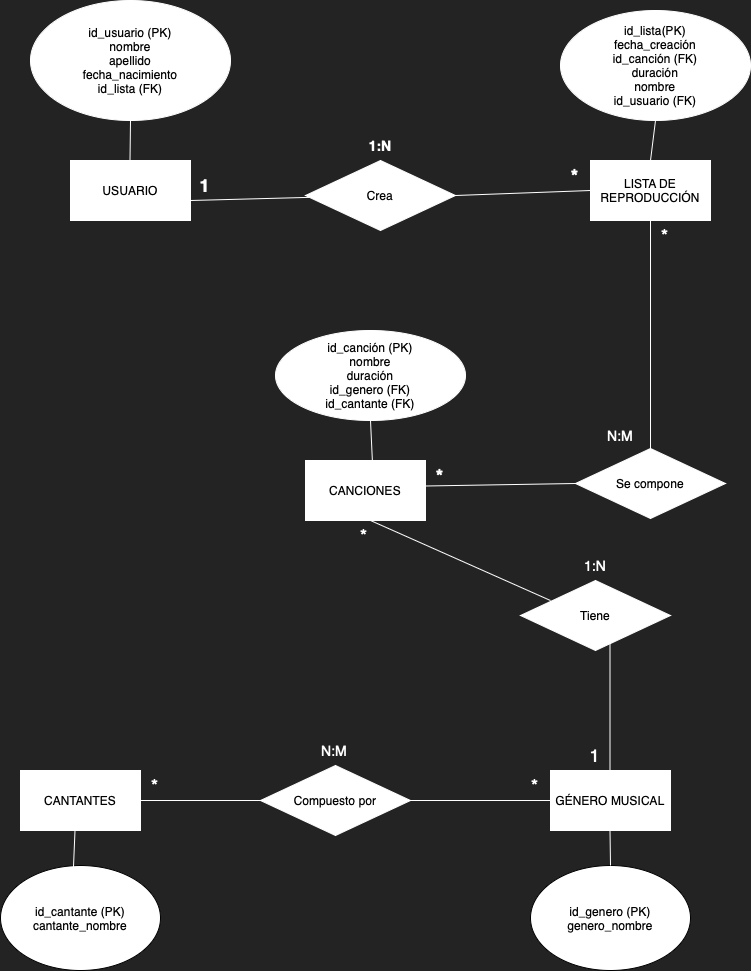

The diagram above was exported from draw.io. Its source (the exported page's mxGraphModel, read from the mxfile embedded in the PNG):
<mxGraphModel dx="1434" dy="827" grid="1" gridSize="10" guides="1" tooltips="1" connect="1" arrows="1" fold="1" page="1" pageScale="1" pageWidth="827" pageHeight="1169" background="#232323" math="0" shadow="0">
  <root>
    <mxCell id="0" />
    <mxCell id="1" parent="0" />
    <mxCell id="XPMkO8T8laH5LZkQFvAF-2" value="USUARIO" style="rounded=0;whiteSpace=wrap;html=1;strokeColor=#FFFFFF;" parent="1" vertex="1">
      <mxGeometry x="120" y="320" width="120" height="60" as="geometry" />
    </mxCell>
    <mxCell id="XPMkO8T8laH5LZkQFvAF-3" value="LISTA DE REPRODUCCIÓN" style="rounded=0;whiteSpace=wrap;html=1;strokeColor=#FFFFFF;" parent="1" vertex="1">
      <mxGeometry x="640" y="320" width="120" height="60" as="geometry" />
    </mxCell>
    <mxCell id="XPMkO8T8laH5LZkQFvAF-4" value="CANCIONES" style="rounded=0;whiteSpace=wrap;html=1;strokeColor=#FFFFFF;" parent="1" vertex="1">
      <mxGeometry x="355" y="620" width="120" height="60" as="geometry" />
    </mxCell>
    <mxCell id="XPMkO8T8laH5LZkQFvAF-5" value="CANTANTES" style="rounded=0;whiteSpace=wrap;html=1;strokeColor=#FFFFFF;" parent="1" vertex="1">
      <mxGeometry x="70" y="930" width="120" height="60" as="geometry" />
    </mxCell>
    <mxCell id="XPMkO8T8laH5LZkQFvAF-6" value="GÉNERO MUSICAL" style="rounded=0;whiteSpace=wrap;html=1;strokeColor=#FFFFFF;" parent="1" vertex="1">
      <mxGeometry x="600" y="930" width="120" height="60" as="geometry" />
    </mxCell>
    <mxCell id="XPMkO8T8laH5LZkQFvAF-7" value="id_usuario (PK)&lt;div&gt;nombre&lt;/div&gt;&lt;div&gt;apellido&lt;/div&gt;&lt;div&gt;fecha_nacimiento&lt;/div&gt;&lt;div&gt;id_lista (FK)&lt;/div&gt;" style="ellipse;whiteSpace=wrap;html=1;strokeColor=#FFFFFF;" parent="1" vertex="1">
      <mxGeometry x="80" y="160" width="200" height="120" as="geometry" />
    </mxCell>
    <mxCell id="XPMkO8T8laH5LZkQFvAF-8" value="&lt;div&gt;&lt;br&gt;&lt;/div&gt;id_lista(PK)&lt;div&gt;fecha_creación&lt;/div&gt;&lt;div&gt;id_canción (FK)&lt;/div&gt;&lt;div&gt;duración&lt;/div&gt;&lt;div&gt;nombre&lt;/div&gt;&lt;div&gt;id_usuario (FK)&lt;/div&gt;&lt;div&gt;&lt;br&gt;&lt;/div&gt;" style="ellipse;whiteSpace=wrap;html=1;strokeColor=#FFFFFF;" parent="1" vertex="1">
      <mxGeometry x="610" y="170" width="190" height="110" as="geometry" />
    </mxCell>
    <mxCell id="XPMkO8T8laH5LZkQFvAF-9" value="&lt;div&gt;&lt;br&gt;&lt;/div&gt;&lt;div&gt;&lt;br&gt;&lt;/div&gt;id_canción (PK)&lt;div&gt;nombre&lt;/div&gt;&lt;div&gt;duración&lt;br&gt;&lt;div&gt;id_genero (FK)&lt;/div&gt;&lt;div&gt;id_cantante (FK)&lt;/div&gt;&lt;div&gt;&lt;br&gt;&lt;div&gt;&lt;br&gt;&lt;/div&gt;&lt;/div&gt;&lt;/div&gt;" style="ellipse;whiteSpace=wrap;html=1;strokeColor=#FFFFFF;" parent="1" vertex="1">
      <mxGeometry x="325" y="490" width="190" height="90" as="geometry" />
    </mxCell>
    <mxCell id="XPMkO8T8laH5LZkQFvAF-10" value="id_cantante (PK)&lt;div&gt;cantante_nombre&lt;/div&gt;" style="ellipse;whiteSpace=wrap;html=1;" parent="1" vertex="1">
      <mxGeometry x="50" y="1025" width="160" height="105" as="geometry" />
    </mxCell>
    <mxCell id="XPMkO8T8laH5LZkQFvAF-11" value="id_genero (PK)&lt;div&gt;genero_nombre&lt;/div&gt;" style="ellipse;whiteSpace=wrap;html=1;" parent="1" vertex="1">
      <mxGeometry x="580" y="1025" width="160" height="105" as="geometry" />
    </mxCell>
    <mxCell id="XPMkO8T8laH5LZkQFvAF-15" value="Crea" style="rhombus;whiteSpace=wrap;html=1;strokeColor=#FFFFFF;" parent="1" vertex="1">
      <mxGeometry x="355" y="320" width="150" height="70" as="geometry" />
    </mxCell>
    <mxCell id="XPMkO8T8laH5LZkQFvAF-19" value="" style="endArrow=none;html=1;rounded=0;fillColor=#FFFFFF;strokeColor=#FFFFFF;" parent="1" target="XPMkO8T8laH5LZkQFvAF-15" edge="1">
      <mxGeometry width="50" height="50" relative="1" as="geometry">
        <mxPoint x="240" y="360" as="sourcePoint" />
        <mxPoint x="290" y="310" as="targetPoint" />
      </mxGeometry>
    </mxCell>
    <mxCell id="XPMkO8T8laH5LZkQFvAF-20" value="" style="endArrow=none;html=1;rounded=0;entryX=0;entryY=0.5;entryDx=0;entryDy=0;exitX=1;exitY=0.5;exitDx=0;exitDy=0;fillColor=#FFFFFF;strokeColor=#FFFFFF;" parent="1" source="XPMkO8T8laH5LZkQFvAF-15" target="XPMkO8T8laH5LZkQFvAF-3" edge="1">
      <mxGeometry width="50" height="50" relative="1" as="geometry">
        <mxPoint x="505" y="356.5" as="sourcePoint" />
        <mxPoint x="624" y="353.5" as="targetPoint" />
      </mxGeometry>
    </mxCell>
    <mxCell id="XPMkO8T8laH5LZkQFvAF-21" value="&lt;b&gt;&lt;font style=&quot;font-size: 18px;&quot; color=&quot;#ffffff&quot;&gt;1&lt;/font&gt;&lt;/b&gt;" style="text;html=1;align=center;verticalAlign=middle;whiteSpace=wrap;rounded=0;fillColor=none;" parent="1" vertex="1">
      <mxGeometry x="240" y="330" width="30" height="30" as="geometry" />
    </mxCell>
    <mxCell id="XPMkO8T8laH5LZkQFvAF-22" value="&lt;font color=&quot;#ffffff&quot; style=&quot;font-size: 18px;&quot;&gt;&lt;b&gt;*&lt;/b&gt;&lt;/font&gt;" style="text;html=1;align=center;verticalAlign=middle;whiteSpace=wrap;rounded=0;fillColor=none;" parent="1" vertex="1">
      <mxGeometry x="610" y="320" width="30" height="30" as="geometry" />
    </mxCell>
    <mxCell id="XPMkO8T8laH5LZkQFvAF-23" value="&lt;font color=&quot;#ffffff&quot; style=&quot;font-size: 18px;&quot;&gt;&lt;b&gt;*&lt;/b&gt;&lt;/font&gt;" style="text;html=1;align=center;verticalAlign=middle;whiteSpace=wrap;rounded=0;fillColor=none;" parent="1" vertex="1">
      <mxGeometry x="475" y="620" width="30" height="30" as="geometry" />
    </mxCell>
    <mxCell id="XPMkO8T8laH5LZkQFvAF-24" value="&lt;font color=&quot;#ffffff&quot; style=&quot;font-size: 18px;&quot;&gt;*&lt;/font&gt;" style="text;html=1;align=center;verticalAlign=middle;whiteSpace=wrap;rounded=0;fillColor=none;" parent="1" vertex="1">
      <mxGeometry x="700" y="380" width="30" height="30" as="geometry" />
    </mxCell>
    <mxCell id="XPMkO8T8laH5LZkQFvAF-25" value="&lt;font style=&quot;font-size: 18px;&quot; color=&quot;#ffffff&quot;&gt;&lt;span style=&quot;caret-color: rgb(255, 255, 255);&quot;&gt;*&lt;/span&gt;&lt;/font&gt;" style="text;html=1;align=center;verticalAlign=middle;whiteSpace=wrap;rounded=0;fillColor=none;" parent="1" vertex="1">
      <mxGeometry x="190" y="930" width="30" height="30" as="geometry" />
    </mxCell>
    <mxCell id="XPMkO8T8laH5LZkQFvAF-26" value="&lt;font style=&quot;font-size: 18px;&quot; color=&quot;#ffffff&quot;&gt;1&lt;/font&gt;" style="text;html=1;align=center;verticalAlign=middle;whiteSpace=wrap;rounded=0;fillColor=none;" parent="1" vertex="1">
      <mxGeometry x="630" y="900" width="30" height="30" as="geometry" />
    </mxCell>
    <mxCell id="XPMkO8T8laH5LZkQFvAF-27" value="&lt;font color=&quot;#ffffff&quot; style=&quot;font-size: 18px;&quot;&gt;*&lt;/font&gt;" style="text;html=1;align=center;verticalAlign=middle;whiteSpace=wrap;rounded=0;fillColor=none;" parent="1" vertex="1">
      <mxGeometry x="570" y="930" width="30" height="30" as="geometry" />
    </mxCell>
    <mxCell id="XPMkO8T8laH5LZkQFvAF-28" value="&lt;font color=&quot;#ffffff&quot; style=&quot;font-size: 18px;&quot;&gt;*&lt;/font&gt;" style="text;html=1;align=center;verticalAlign=middle;whiteSpace=wrap;rounded=0;fillColor=none;" parent="1" vertex="1">
      <mxGeometry x="399" y="680" width="30" height="30" as="geometry" />
    </mxCell>
    <mxCell id="XPMkO8T8laH5LZkQFvAF-29" value="" style="endArrow=none;html=1;rounded=0;exitX=0.5;exitY=1;exitDx=0;exitDy=0;fillColor=#FFFFFF;strokeColor=#FFFFFF;" parent="1" source="XPMkO8T8laH5LZkQFvAF-7" edge="1">
      <mxGeometry width="50" height="50" relative="1" as="geometry">
        <mxPoint x="179.5" y="280" as="sourcePoint" />
        <mxPoint x="179.5" y="320" as="targetPoint" />
      </mxGeometry>
    </mxCell>
    <mxCell id="XPMkO8T8laH5LZkQFvAF-31" value="" style="endArrow=none;html=1;rounded=0;entryX=0.5;entryY=0;entryDx=0;entryDy=0;exitX=0.5;exitY=1;exitDx=0;exitDy=0;fillColor=#FFFFFF;strokeColor=#FFFFFF;" parent="1" source="XPMkO8T8laH5LZkQFvAF-8" target="XPMkO8T8laH5LZkQFvAF-3" edge="1">
      <mxGeometry width="50" height="50" relative="1" as="geometry">
        <mxPoint x="300" y="290" as="sourcePoint" />
        <mxPoint x="178" y="340" as="targetPoint" />
      </mxGeometry>
    </mxCell>
    <mxCell id="XPMkO8T8laH5LZkQFvAF-33" value="" style="endArrow=none;html=1;rounded=0;entryX=0.5;entryY=1;entryDx=0;entryDy=0;exitX=0.5;exitY=0;exitDx=0;exitDy=0;fillColor=#FFFFFF;strokeColor=#FFFFFF;" parent="1" source="XPMkO8T8laH5LZkQFvAF-36" target="XPMkO8T8laH5LZkQFvAF-3" edge="1">
      <mxGeometry width="50" height="50" relative="1" as="geometry">
        <mxPoint x="700" y="600" as="sourcePoint" />
        <mxPoint x="610" y="650" as="targetPoint" />
      </mxGeometry>
    </mxCell>
    <mxCell id="XPMkO8T8laH5LZkQFvAF-36" value="Se compone" style="rhombus;whiteSpace=wrap;html=1;strokeColor=#FFFFFF;" parent="1" vertex="1">
      <mxGeometry x="625" y="608" width="150" height="70" as="geometry" />
    </mxCell>
    <mxCell id="XPMkO8T8laH5LZkQFvAF-37" value="" style="endArrow=none;html=1;rounded=0;entryX=0;entryY=0.5;entryDx=0;entryDy=0;exitX=1;exitY=0.5;exitDx=0;exitDy=0;fillColor=#FFFFFF;strokeColor=#FFFFFF;" parent="1" target="XPMkO8T8laH5LZkQFvAF-36" edge="1">
      <mxGeometry width="50" height="50" relative="1" as="geometry">
        <mxPoint x="475" y="645.5" as="sourcePoint" />
        <mxPoint x="610" y="640.5" as="targetPoint" />
      </mxGeometry>
    </mxCell>
    <mxCell id="XPMkO8T8laH5LZkQFvAF-40" value="" style="endArrow=none;html=1;rounded=0;fillColor=#FFFFFF;strokeColor=#FFFFFF;entryX=0;entryY=0.5;entryDx=0;entryDy=0;exitX=1;exitY=0.5;exitDx=0;exitDy=0;" parent="1" source="XPMkO8T8laH5LZkQFvAF-5" edge="1" target="XPMkO8T8laH5LZkQFvAF-6">
      <mxGeometry width="50" height="50" relative="1" as="geometry">
        <mxPoint x="189.99707317073165" y="955.4546341463415" as="sourcePoint" />
        <mxPoint x="440.18" y="874.54" as="targetPoint" />
        <Array as="points" />
      </mxGeometry>
    </mxCell>
    <mxCell id="XPMkO8T8laH5LZkQFvAF-41" value="" style="endArrow=none;html=1;rounded=0;entryX=0.2;entryY=0.286;entryDx=0;entryDy=0;entryPerimeter=0;fillColor=#FFFFFF;strokeColor=#FFFFFF;" parent="1" target="XPMkO8T8laH5LZkQFvAF-45" edge="1">
      <mxGeometry width="50" height="50" relative="1" as="geometry">
        <mxPoint x="420" y="680" as="sourcePoint" />
        <mxPoint x="590" y="770" as="targetPoint" />
      </mxGeometry>
    </mxCell>
    <mxCell id="XPMkO8T8laH5LZkQFvAF-43" value="" style="endArrow=none;html=1;rounded=0;fillColor=#FFFFFF;strokeColor=#FFFFFF;" parent="1" edge="1">
      <mxGeometry width="50" height="50" relative="1" as="geometry">
        <mxPoint x="659.5" y="760" as="sourcePoint" />
        <mxPoint x="659.5" y="930" as="targetPoint" />
      </mxGeometry>
    </mxCell>
    <mxCell id="XPMkO8T8laH5LZkQFvAF-44" value="Compuesto por" style="rhombus;whiteSpace=wrap;html=1;strokeColor=#FFFFFF;" parent="1" vertex="1">
      <mxGeometry x="310" y="925" width="150" height="70" as="geometry" />
    </mxCell>
    <mxCell id="XPMkO8T8laH5LZkQFvAF-45" value="Tiene" style="rhombus;whiteSpace=wrap;html=1;strokeColor=#FFFFFF;" parent="1" vertex="1">
      <mxGeometry x="570" y="740" width="150" height="70" as="geometry" />
    </mxCell>
    <mxCell id="XPMkO8T8laH5LZkQFvAF-46" value="" style="endArrow=none;html=1;rounded=0;exitX=0.5;exitY=1;exitDx=0;exitDy=0;entryX=0.456;entryY=0.019;entryDx=0;entryDy=0;entryPerimeter=0;strokeColor=#FFFFFF;" parent="1" target="XPMkO8T8laH5LZkQFvAF-10" edge="1">
      <mxGeometry width="50" height="50" relative="1" as="geometry">
        <mxPoint x="124.5" y="990" as="sourcePoint" />
        <mxPoint x="124.5" y="1070" as="targetPoint" />
      </mxGeometry>
    </mxCell>
    <mxCell id="XPMkO8T8laH5LZkQFvAF-48" value="" style="endArrow=none;html=1;rounded=0;exitX=0.5;exitY=1;exitDx=0;exitDy=0;entryX=0.5;entryY=0;entryDx=0;entryDy=0;strokeColor=#FFFFFF;" parent="1" target="XPMkO8T8laH5LZkQFvAF-11" edge="1">
      <mxGeometry width="50" height="50" relative="1" as="geometry">
        <mxPoint x="659.5" y="990" as="sourcePoint" />
        <mxPoint x="660" y="1020" as="targetPoint" />
      </mxGeometry>
    </mxCell>
    <mxCell id="XPMkO8T8laH5LZkQFvAF-50" value="&lt;font style=&quot;font-size: 14px;&quot; color=&quot;#ffffff&quot;&gt;&lt;b&gt;1:N&lt;/b&gt;&lt;/font&gt;" style="text;html=1;align=center;verticalAlign=middle;whiteSpace=wrap;rounded=0;fillColor=none;" parent="1" vertex="1">
      <mxGeometry x="400" y="290" width="60" height="30" as="geometry" />
    </mxCell>
    <mxCell id="XPMkO8T8laH5LZkQFvAF-51" value="&lt;font style=&quot;font-size: 14px;&quot; color=&quot;#ffffff&quot;&gt;N:M&lt;/font&gt;" style="text;html=1;align=center;verticalAlign=middle;whiteSpace=wrap;rounded=0;fillColor=none;" parent="1" vertex="1">
      <mxGeometry x="354" y="895" width="60" height="30" as="geometry" />
    </mxCell>
    <mxCell id="XPMkO8T8laH5LZkQFvAF-52" value="&lt;font style=&quot;font-size: 14px;&quot; color=&quot;#ffffff&quot;&gt;1:N&lt;/font&gt;" style="text;html=1;align=center;verticalAlign=middle;whiteSpace=wrap;rounded=0;fillColor=none;" parent="1" vertex="1">
      <mxGeometry x="615" y="710" width="60" height="30" as="geometry" />
    </mxCell>
    <mxCell id="XPMkO8T8laH5LZkQFvAF-53" value="" style="endArrow=none;html=1;rounded=0;entryX=0.5;entryY=1;entryDx=0;entryDy=0;exitX=0.558;exitY=0.033;exitDx=0;exitDy=0;exitPerimeter=0;fillColor=#FFFFFF;strokeColor=#FFFFFF;" parent="1" source="XPMkO8T8laH5LZkQFvAF-4" target="XPMkO8T8laH5LZkQFvAF-9" edge="1">
      <mxGeometry width="50" height="50" relative="1" as="geometry">
        <mxPoint x="400" y="620" as="sourcePoint" />
        <mxPoint x="550" y="617.5" as="targetPoint" />
      </mxGeometry>
    </mxCell>
    <mxCell id="XPMkO8T8laH5LZkQFvAF-54" value="&lt;font style=&quot;font-size: 14px;&quot; color=&quot;#ffffff&quot;&gt;N:M&lt;/font&gt;" style="text;html=1;align=center;verticalAlign=middle;whiteSpace=wrap;rounded=0;fillColor=none;" parent="1" vertex="1">
      <mxGeometry x="640" y="580" width="60" height="30" as="geometry" />
    </mxCell>
  </root>
</mxGraphModel>